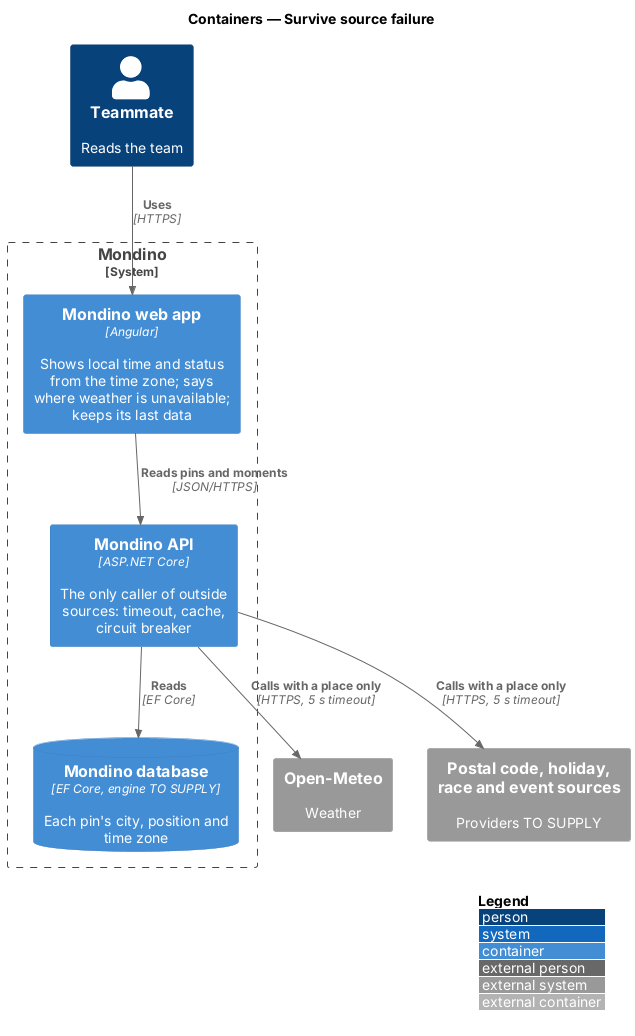

The diagram above was rendered by PlantUML. Its source (embedded in the PNG):
@startuml
!include <C4/C4_Container>
LAYOUT_WITH_LEGEND()
title Containers — Survive source failure

Person(teammate, "Teammate", "Reads the team")

System_Boundary(mondino, "Mondino") {
  Container(spa, "Mondino web app", "Angular", "Shows local time and status from the time zone; says where weather is unavailable; keeps its last data")
  Container(api, "Mondino API", "ASP.NET Core", "The only caller of outside sources: timeout, cache, circuit breaker")
  ContainerDb(db, "Mondino database", "EF Core, engine TO SUPPLY", "Each pin's city, position and time zone")
}

System_Ext(weather, "Open-Meteo", "Weather")
System_Ext(others, "Postal code, holiday, race and event sources", "Providers TO SUPPLY")
Rel(teammate, spa, "Uses", "HTTPS")
Rel(spa, api, "Reads pins and moments", "JSON/HTTPS")
Rel(api, db, "Reads", "EF Core")
Rel(api, weather, "Calls with a place only", "HTTPS, 5 s timeout")
Rel(api, others, "Calls with a place only", "HTTPS, 5 s timeout")
@enduml